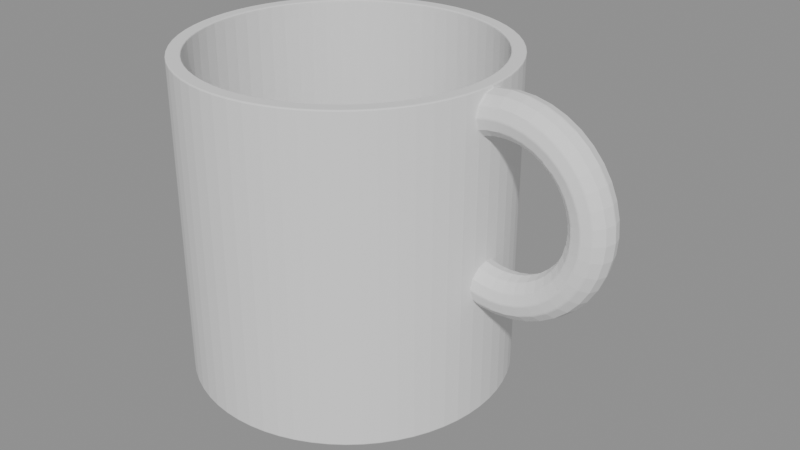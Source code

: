 # Source: model.blend  (saved by Blender 4.2.68; exported with 4.5.12 LTS)
import bpy
from mathutils import Matrix  # noqa: F401  (used for matrix-valued properties, if any)

bpy.ops.wm.read_factory_settings(use_empty=True)
scene = bpy.context.scene
scene.name = 'Scene'

# ---- meshes
me_cuerpo = bpy.data.meshes.new('cuerpo')
me_cuerpo.from_pydata([(0.0, 0.0, 0.0), (35.0, 0.0, 0.0), (35.0, 0.0, 70.0), (32.0, 0.0, 70.0), (32.0, 0.0, 4.0), (0.0, 0.0, 4.0), (34.83, 3.431, 0.0), (34.83, 3.431, 70.0), (31.85, 3.137, 70.0), (31.85, 3.137, 4.0), (37.03, 0.0, 33.74), (36.93, 2.25, 33.15), (34.33, 6.828, 0.0), (34.33, 6.828, 70.0), (36.66, 3.897, 31.52), (31.39, 6.243, 70.0), (36.29, 4.5, 29.3), (35.91, 3.897, 27.08), (31.39, 6.243, 4.0), (35.64, 2.25, 25.46), (35.54, 5.511e-16, 24.86), (35.64, -2.25, 25.46), (33.49, 10.16, 0.0), (35.91, -3.897, 27.08), (33.49, 10.16, 70.0), (36.29, -4.5, 29.3), (30.62, 9.289, 70.0), (30.62, 9.289, 4.0), (36.66, -3.897, 31.52), (36.93, -2.25, 33.15), (39.18, 0.0, 33.55), (39.18, 2.25, 32.95), (32.34, 13.39, 0.0), (39.16, 3.897, 31.3), (32.34, 13.39, 70.0), (39.15, 4.5, 29.05), (29.56, 12.25, 70.0), (39.13, 3.897, 26.8), (29.56, 12.25, 4.0), (39.11, 2.25, 25.15), (39.11, 5.511e-16, 24.55), (39.11, -2.25, 25.15), (30.87, 16.5, 0.0), (30.87, 16.5, 70.0), (39.13, -3.897, 26.8), (28.22, 15.08, 70.0), (39.15, -4.5, 29.05), (28.22, 15.08, 4.0), (39.16, -3.897, 31.3), (39.18, -2.25, 32.95), (41.34, 0.0, 33.7), (41.43, 2.25, 33.11), (29.1, 19.44, 0.0), (41.67, 3.897, 31.48), (29.1, 19.44, 70.0), (42.01, 4.5, 29.25), (26.61, 17.78, 70.0), (26.61, 17.78, 4.0), (42.34, 3.897, 27.03), (42.59, 2.25, 25.4), (42.68, 5.511e-16, 24.8), (42.59, -2.25, 25.4), (27.06, 22.2, 0.0), (42.34, -3.897, 27.03), (27.06, 22.2, 70.0), (24.74, 20.3, 70.0), (42.01, -4.5, 29.25), (24.74, 20.3, 4.0), (41.67, -3.897, 31.48), (41.43, -2.25, 33.11), (43.45, 0.0, 34.19), (24.75, 24.75, 0.0), (43.63, 2.25, 33.62), (24.75, 24.75, 70.0), (44.13, 3.897, 32.05), (44.81, 4.5, 29.9), (22.63, 22.63, 70.0), (45.49, 3.897, 27.76), (22.63, 22.63, 4.0), (45.99, 2.25, 26.19), (46.17, 5.511e-16, 25.61), (22.2, 27.06, 0.0), (45.99, -2.25, 26.19), (22.2, 27.06, 70.0), (45.49, -3.897, 27.76), (20.3, 24.74, 70.0), (44.81, -4.5, 29.9), (44.13, -3.897, 32.05), (20.3, 24.74, 4.0), (43.63, -2.25, 33.62), (45.45, 0.0, 35.01), (45.72, 2.25, 34.47), (19.44, 29.1, 0.0), (19.44, 29.1, 70.0), (46.46, 3.897, 33.0), (47.47, 4.5, 30.99), (17.78, 26.61, 70.0), (17.78, 26.61, 4.0), (48.48, 3.897, 28.97), (49.21, 2.25, 27.5), (49.49, 5.511e-16, 26.96), (16.5, 30.87, 0.0), (49.21, -2.25, 27.5), (16.5, 30.87, 70.0), (48.48, -3.897, 28.97), (15.08, 28.22, 70.0), (47.47, -4.5, 30.99), (46.46, -3.897, 33.0), (15.08, 28.22, 4.0), (45.72, -2.25, 34.47), (47.3, 0.0, 36.13), (47.65, 2.25, 35.64), (13.39, 32.34, 0.0), (13.39, 32.34, 70.0), (48.61, 3.897, 34.3), (49.92, 4.5, 32.47), (12.25, 29.56, 70.0), (51.24, 3.897, 30.64), (12.25, 29.56, 4.0), (52.2, 2.25, 29.31), (52.55, 5.511e-16, 28.82), (10.16, 33.49, 0.0), (52.2, -2.25, 29.31), (10.16, 33.49, 70.0), (51.24, -3.897, 30.64), (9.289, 30.62, 70.0), (49.92, -4.5, 32.47), (9.289, 30.62, 4.0), (48.61, -3.897, 34.3), (47.65, -2.25, 35.64), (48.95, 0.0, 37.52), (6.828, 34.33, 0.0), (49.37, 2.25, 37.09), (6.828, 34.33, 70.0), (50.53, 3.897, 35.92), (6.243, 31.39, 70.0), (52.11, 4.5, 34.33), (53.7, 3.897, 32.73), (6.243, 31.39, 4.0), (54.86, 2.25, 31.56), (55.28, 5.511e-16, 31.13), (3.431, 34.83, 0.0), (54.86, -2.25, 31.56), (53.7, -3.897, 32.73), (3.431, 34.83, 70.0), (52.11, -4.5, 34.33), (3.137, 31.85, 70.0), (50.53, -3.897, 35.92), (3.137, 31.85, 4.0), (49.37, -2.25, 37.09), (50.36, 0.0, 39.16), (50.84, 2.25, 38.8), (2.143e-15, 35.0, 0.0), (2.143e-15, 35.0, 70.0), (52.17, 3.897, 37.83), (1.959e-15, 32.0, 70.0), (53.99, 4.5, 36.5), (55.8, 3.897, 35.17), (1.959e-15, 32.0, 4.0), (57.13, 2.25, 34.2), (57.62, 5.511e-16, 33.85), (57.13, -2.25, 34.2), (-3.431, 34.83, 0.0), (-3.431, 34.83, 70.0), (55.8, -3.897, 35.17), (-3.137, 31.85, 70.0), (53.99, -4.5, 36.5), (-3.137, 31.85, 4.0), (52.17, -3.897, 37.83), (50.84, -2.25, 38.8), (51.49, 0.0, 41.0), (52.03, 2.25, 40.72), (-6.828, 34.33, 0.0), (53.49, 3.897, 39.97), (-6.828, 34.33, 70.0), (55.5, 4.5, 38.95), (-6.243, 31.39, 70.0), (-6.243, 31.39, 4.0), (57.5, 3.897, 37.92), (58.96, 2.25, 37.17), (59.5, 5.511e-16, 36.89), (58.96, -2.25, 37.17), (-10.16, 33.49, 0.0), (57.5, -3.897, 37.92), (-10.16, 33.49, 70.0), (55.5, -4.5, 38.95), (-9.289, 30.62, 70.0), (53.49, -3.897, 39.97), (-9.289, 30.62, 4.0), (52.03, -2.25, 40.72), (52.32, 0.0, 42.99), (52.9, 2.25, 42.81), (-13.39, 32.34, 0.0), (54.46, 3.897, 42.3), (-13.39, 32.34, 70.0), (56.6, 4.5, 41.6), (-12.25, 29.56, 70.0), (-12.25, 29.56, 4.0), (58.74, 3.897, 40.9), (60.3, 2.25, 40.39), (60.88, 5.511e-16, 40.2), (-16.5, 30.87, 0.0), (60.3, -2.25, 40.39), (58.74, -3.897, 40.9), (-16.5, 30.87, 70.0), (56.6, -4.5, 41.6), (-15.08, 28.22, 70.0), (-15.08, 28.22, 4.0), (54.46, -3.897, 42.3), (52.9, -2.25, 42.81), (52.83, 0.0, 45.1), (-19.44, 29.1, 0.0), (53.42, 2.25, 45.0), (-19.44, 29.1, 70.0), (55.05, 3.897, 44.74), (57.27, 4.5, 44.39), (-17.78, 26.61, 70.0), (59.5, 3.897, 44.03), (-17.78, 26.61, 4.0), (61.12, 2.25, 43.77), (61.72, 5.511e-16, 43.68), (61.12, -2.25, 43.77), (-22.2, 27.06, 0.0), (59.5, -3.897, 44.03), (-22.2, 27.06, 70.0), (57.27, -4.5, 44.39), (-20.3, 24.74, 70.0), (55.05, -3.897, 44.74), (-20.3, 24.74, 4.0), (53.42, -2.25, 45.0), (53.0, 0.0, 47.25), (53.6, 2.25, 47.25), (-24.75, 24.75, 0.0), (-24.75, 24.75, 70.0), (55.25, 3.897, 47.25), (-22.63, 22.63, 70.0), (57.5, 4.5, 47.25), (59.75, 3.897, 47.25), (-22.63, 22.63, 4.0), (61.4, 2.25, 47.25), (62.0, 5.511e-16, 47.25), (61.4, -2.25, 47.25), (-27.06, 22.2, 0.0), (59.75, -3.897, 47.25), (-27.06, 22.2, 70.0), (57.5, -4.5, 47.25), (-24.74, 20.3, 70.0), (55.25, -3.897, 47.25), (-24.74, 20.3, 4.0), (53.6, -2.25, 47.25), (52.83, 0.0, 49.4), (53.42, 2.25, 49.5), (-29.1, 19.44, 0.0), (55.05, 3.897, 49.76), (-29.1, 19.44, 70.0), (-26.61, 17.78, 70.0), (57.27, 4.5, 50.11), (59.5, 3.897, 50.47), (-26.61, 17.78, 4.0), (61.12, 2.25, 50.73), (61.72, 5.511e-16, 50.82), (-30.87, 16.5, 0.0), (61.12, -2.25, 50.73), (-30.87, 16.5, 70.0), (59.5, -3.897, 50.47), (57.27, -4.5, 50.11), (-28.22, 15.08, 70.0), (-28.22, 15.08, 4.0), (55.05, -3.897, 49.76), (53.42, -2.25, 49.5), (52.32, 0.0, 51.51), (-32.34, 13.39, 0.0), (52.9, 2.25, 51.69), (54.46, 3.897, 52.2), (-32.34, 13.39, 70.0), (56.6, 4.5, 52.9), (-29.56, 12.25, 70.0), (-29.56, 12.25, 4.0), (58.74, 3.897, 53.6), (60.3, 2.25, 54.11), (60.88, 5.511e-16, 54.3), (60.3, -2.25, 54.11), (-33.49, 10.16, 0.0), (58.74, -3.897, 53.6), (-33.49, 10.16, 70.0), (56.6, -4.5, 52.9), (-30.62, 9.289, 70.0), (-30.62, 9.289, 4.0), (54.46, -3.897, 52.2), (52.9, -2.25, 51.69), (51.49, 0.0, 53.5), (52.03, 2.25, 53.78), (-34.33, 6.828, 0.0), (53.49, 3.897, 54.53), (-34.33, 6.828, 70.0), (55.5, 4.5, 55.55), (-31.39, 6.243, 70.0), (57.5, 3.897, 56.58), (-31.39, 6.243, 4.0), (58.96, 2.25, 57.33), (59.5, 5.511e-16, 57.61), (-34.83, 3.431, 0.0), (58.96, -2.25, 57.33), (-34.83, 3.431, 70.0), (57.5, -3.897, 56.58), (55.5, -4.5, 55.55), (-31.85, 3.137, 70.0), (53.49, -3.897, 54.53), (-31.85, 3.137, 4.0), (52.03, -2.25, 53.78), (50.36, 0.0, 55.34), (50.84, 2.25, 55.7), (-35.0, 4.286e-15, 0.0), (52.17, 3.897, 56.67), (-35.0, 4.286e-15, 70.0), (53.99, 4.5, 58.0), (-32.0, 3.919e-15, 70.0), (-32.0, 3.919e-15, 4.0), (55.8, 3.897, 59.33), (57.13, 2.25, 60.3), (57.62, 5.511e-16, 60.65), (-34.83, -3.431, 0.0), (57.13, -2.25, 60.3), (-34.83, -3.431, 70.0), (55.8, -3.897, 59.33), (-31.85, -3.137, 70.0), (53.99, -4.5, 58.0), (-31.85, -3.137, 4.0), (52.17, -3.897, 56.67), (50.84, -2.25, 55.7), (48.95, 0.0, 56.98), (-34.33, -6.828, 0.0), (49.37, 2.25, 57.41), (-34.33, -6.828, 70.0), (50.53, 3.897, 58.58), (-31.39, -6.243, 70.0), (52.11, 4.5, 60.17), (-31.39, -6.243, 4.0), (53.7, 3.897, 61.77), (54.86, 2.25, 62.94), (55.28, 5.511e-16, 63.37), (54.86, -2.25, 62.94), (-33.49, -10.16, 0.0), (-33.49, -10.16, 70.0), (53.7, -3.897, 61.77), (-30.62, -9.289, 70.0), (52.11, -4.5, 60.17), (50.53, -3.897, 58.58), (-30.62, -9.289, 4.0), (49.37, -2.25, 57.41), (47.3, 0.0, 58.37), (47.65, 2.25, 58.86), (-32.34, -13.39, 0.0), (-32.34, -13.39, 70.0), (48.61, 3.897, 60.2), (-29.56, -12.25, 70.0), (49.92, 4.5, 62.03), (-29.56, -12.25, 4.0), (51.24, 3.897, 63.86), (52.2, 2.25, 65.19), (52.55, 5.511e-16, 65.68), (52.2, -2.25, 65.19), (-30.87, -16.5, 0.0), (51.24, -3.897, 63.86), (-30.87, -16.5, 70.0), (49.92, -4.5, 62.03), (-28.22, -15.08, 70.0), (48.61, -3.897, 60.2), (-28.22, -15.08, 4.0), (47.65, -2.25, 58.86), (45.45, 0.0, 59.49), (-29.1, -19.44, 0.0), (45.72, 2.25, 60.03), (46.46, 3.897, 61.5), (-29.1, -19.44, 70.0), (47.47, 4.5, 63.51), (-26.61, -17.78, 70.0), (48.48, 3.897, 65.53), (-26.61, -17.78, 4.0), (49.21, 2.25, 67.0), (49.49, 5.511e-16, 67.54), (49.21, -2.25, 67.0), (-27.06, -22.2, 0.0), (-27.06, -22.2, 70.0), (48.48, -3.897, 65.53), (-24.74, -20.3, 70.0), (47.47, -4.5, 63.51), (-24.74, -20.3, 4.0), (46.46, -3.897, 61.5), (45.72, -2.25, 60.03), (43.45, 0.0, 60.31), (-24.75, -24.75, 0.0), (43.63, 2.25, 60.88), (44.13, 3.897, 62.45), (-24.75, -24.75, 70.0), (-22.63, -22.63, 70.0), (44.81, 4.5, 64.6), (-22.63, -22.63, 4.0), (45.49, 3.897, 66.74), (45.99, 2.25, 68.31), (46.17, 5.511e-16, 68.89), (45.99, -2.25, 68.31), (-22.2, -27.06, 0.0), (45.49, -3.897, 66.74), (-22.2, -27.06, 70.0), (44.81, -4.5, 64.6), (-20.3, -24.74, 70.0), (-20.3, -24.74, 4.0), (44.13, -3.897, 62.45), (43.63, -2.25, 60.88), (41.34, 0.0, 60.8), (41.43, 2.25, 61.39), (-19.44, -29.1, 0.0), (41.67, 3.897, 63.02), (-19.44, -29.1, 70.0), (42.01, 4.5, 65.25), (-17.78, -26.61, 70.0), (42.34, 3.897, 67.47), (-17.78, -26.61, 4.0), (42.59, 2.25, 69.1), (42.68, 5.511e-16, 69.7), (-16.5, -30.87, 0.0), (42.59, -2.25, 69.1), (-16.5, -30.87, 70.0), (42.34, -3.897, 67.47), (42.01, -4.5, 65.25), (-15.08, -28.22, 70.0), (41.67, -3.897, 63.02), (-15.08, -28.22, 4.0), (41.43, -2.25, 61.39), (39.18, 0.0, 60.95), (-13.39, -32.34, 0.0), (39.18, 2.25, 61.55), (39.16, 3.897, 63.2), (-13.39, -32.34, 70.0), (-12.25, -29.56, 70.0), (39.15, 4.5, 65.45), (39.13, 3.897, 67.7), (-12.25, -29.56, 4.0), (39.11, 2.25, 69.35), (39.11, 5.511e-16, 69.95), (-10.16, -33.49, 0.0), (39.11, -2.25, 69.35), (-10.16, -33.49, 70.0), (39.13, -3.897, 67.7), (-9.289, -30.62, 70.0), (39.15, -4.5, 65.45), (-9.289, -30.62, 4.0), (39.16, -3.897, 63.2), (39.18, -2.25, 61.55), (37.03, 0.0, 60.76), (36.93, 2.25, 61.35), (-6.828, -34.33, 0.0), (36.66, 3.897, 62.98), (-6.828, -34.33, 70.0), (-6.243, -31.39, 70.0), (36.29, 4.5, 65.2), (-6.243, -31.39, 4.0), (35.91, 3.897, 67.42), (35.64, 2.25, 69.04), (35.54, 5.511e-16, 69.64), (-3.431, -34.83, 0.0), (35.64, -2.25, 69.04), (-3.431, -34.83, 70.0), (35.91, -3.897, 67.42), (-3.137, -31.85, 70.0), (36.29, -4.5, 65.2), (-3.137, -31.85, 4.0), (36.66, -3.897, 62.98), (36.93, -2.25, 61.35), (-6.429e-15, -35.0, 0.0), (-6.429e-15, -35.0, 70.0), (-5.878e-15, -32.0, 70.0), (-5.878e-15, -32.0, 4.0), (3.431, -34.83, 0.0), (3.431, -34.83, 70.0), (3.137, -31.85, 70.0), (3.137, -31.85, 4.0), (6.828, -34.33, 0.0), (6.828, -34.33, 70.0), (6.243, -31.39, 70.0), (6.243, -31.39, 4.0), (10.16, -33.49, 0.0), (10.16, -33.49, 70.0), (9.289, -30.62, 70.0), (9.289, -30.62, 4.0), (13.39, -32.34, 0.0), (13.39, -32.34, 70.0), (12.25, -29.56, 70.0), (12.25, -29.56, 4.0), (16.5, -30.87, 0.0), (16.5, -30.87, 70.0), (15.08, -28.22, 70.0), (15.08, -28.22, 4.0), (19.44, -29.1, 0.0), (19.44, -29.1, 70.0), (17.78, -26.61, 70.0), (17.78, -26.61, 4.0), (22.2, -27.06, 0.0), (22.2, -27.06, 70.0), (20.3, -24.74, 70.0), (20.3, -24.74, 4.0), (24.75, -24.75, 0.0), (24.75, -24.75, 70.0), (22.63, -22.63, 70.0), (22.63, -22.63, 4.0), (27.06, -22.2, 0.0), (27.06, -22.2, 70.0), (24.74, -20.3, 70.0), (24.74, -20.3, 4.0), (29.1, -19.44, 0.0), (29.1, -19.44, 70.0), (26.61, -17.78, 70.0), (26.61, -17.78, 4.0), (30.87, -16.5, 0.0), (30.87, -16.5, 70.0), (28.22, -15.08, 70.0), (28.22, -15.08, 4.0), (32.34, -13.39, 0.0), (32.34, -13.39, 70.0), (29.56, -12.25, 70.0), (29.56, -12.25, 4.0), (33.49, -10.16, 0.0), (33.49, -10.16, 70.0), (30.62, -9.289, 70.0), (30.62, -9.289, 4.0), (34.33, -6.828, 0.0), (34.33, -6.828, 70.0), (31.39, -6.243, 70.0), (31.39, -6.243, 4.0), (34.83, -3.431, 0.0), (34.83, -3.431, 70.0), (31.85, -3.137, 70.0), (31.85, -3.137, 4.0), (34.89, 2.25, 33.67), (34.89, 2.25, 25.64), (34.83, 3.431, 62.04), (34.83, 3.431, 67.63), (34.83, 3.431, 26.87), (34.83, 3.431, 32.47), (35.0, 0.0, 69.5), (35.0, 5.511e-16, 69.5), (35.0, 0.0, 25.0), (35.0, 5.511e-16, 25.0), (35.0, 0.0, 60.24), (35.0, 0.0, 34.26), (34.89, 2.25, 68.86), (34.89, 2.25, 60.83), (34.76, 3.897, 27.37), (34.67, 4.5, 64.79), (34.67, 4.5, 29.71), (34.76, 3.897, 62.5), (34.76, 3.897, 67.13), (34.76, 3.897, 32.0), (34.76, -3.897, 27.37), (34.67, -4.5, 29.71), (34.76, -3.897, 32.0), (34.83, -3.431, 32.46), (34.83, -3.431, 62.03), (34.83, -3.431, 67.63), (34.83, -3.431, 26.87), (34.67, -4.5, 64.79), (34.76, -3.897, 62.5), (34.76, -3.897, 67.13), (34.89, -2.25, 25.64), (34.89, -2.25, 60.83), (34.89, -2.25, 33.67), (34.89, -2.25, 68.86)], [], [(6, 1, 0), (542, 1, 6, 538, 535, 543), (537, 7, 2, 540, 541, 546), (544, 545, 534, 539, 536, 547), (534, 545, 542, 543, 535, 538, 539), (2, 7, 8, 3), (3, 8, 9, 4), (9, 5, 4), (12, 6, 0), (538, 6, 12, 13, 7, 537, 552, 549, 551, 536, 539, 553, 550, 548), (553, 539, 538, 548, 550), (7, 13, 15, 8), (8, 15, 18, 9), (18, 5, 9), (22, 12, 0), (12, 22, 24, 13), (13, 24, 26, 15), (15, 26, 27, 18), (27, 5, 18), (32, 22, 0), (22, 32, 34, 24), (24, 34, 36, 26), (26, 36, 38, 27), (38, 5, 27), (42, 32, 0), (32, 42, 43, 34), (34, 43, 45, 36), (36, 45, 47, 38), (47, 5, 38), (52, 42, 0), (42, 52, 54, 43), (43, 54, 56, 45), (45, 56, 57, 47), (57, 5, 47), (62, 52, 0), (52, 62, 64, 54), (54, 64, 65, 56), (56, 65, 67, 57), (67, 5, 57), (71, 62, 0), (62, 71, 73, 64), (64, 73, 76, 65), (65, 76, 78, 67), (78, 5, 67), (81, 71, 0), (71, 81, 83, 73), (73, 83, 85, 76), (76, 85, 88, 78), (88, 5, 78), (92, 81, 0), (81, 92, 93, 83), (83, 93, 96, 85), (85, 96, 97, 88), (97, 5, 88), (101, 92, 0), (92, 101, 103, 93), (93, 103, 105, 96), (96, 105, 108, 97), (108, 5, 97), (112, 101, 0), (101, 112, 113, 103), (103, 113, 116, 105), (105, 116, 118, 108), (118, 5, 108), (121, 112, 0), (112, 121, 123, 113), (113, 123, 125, 116), (116, 125, 127, 118), (127, 5, 118), (131, 121, 0), (121, 131, 133, 123), (123, 133, 135, 125), (125, 135, 138, 127), (138, 5, 127), (141, 131, 0), (131, 141, 144, 133), (133, 144, 146, 135), (135, 146, 148, 138), (148, 5, 138), (152, 141, 0), (141, 152, 153, 144), (144, 153, 155, 146), (146, 155, 158, 148), (158, 5, 148), (162, 152, 0), (152, 162, 163, 153), (153, 163, 165, 155), (155, 165, 167, 158), (167, 5, 158), (162, 0, 172), (162, 172, 174, 163), (163, 174, 176, 165), (165, 176, 177, 167), (167, 177, 5), (172, 0, 182), (172, 182, 184, 174), (174, 184, 186, 176), (176, 186, 188, 177), (177, 188, 5), (182, 0, 192), (182, 192, 194, 184), (184, 194, 196, 186), (186, 196, 197, 188), (188, 197, 5), (192, 0, 201), (192, 201, 204, 194), (194, 204, 206, 196), (196, 206, 207, 197), (197, 207, 5), (201, 0, 211), (201, 211, 213, 204), (204, 213, 216, 206), (206, 216, 218, 207), (207, 218, 5), (211, 0, 222), (211, 222, 224, 213), (213, 224, 226, 216), (216, 226, 228, 218), (218, 228, 5), (222, 0, 232), (222, 232, 233, 224), (224, 233, 235, 226), (226, 235, 238, 228), (228, 238, 5), (232, 0, 242), (232, 242, 244, 233), (233, 244, 246, 235), (235, 246, 248, 238), (238, 248, 5), (242, 0, 252), (242, 252, 254, 244), (244, 254, 255, 246), (246, 255, 258, 248), (248, 258, 5), (252, 0, 261), (252, 261, 263, 254), (254, 263, 266, 255), (255, 266, 267, 258), (258, 267, 5), (261, 0, 271), (261, 271, 274, 263), (263, 274, 276, 266), (266, 276, 277, 267), (267, 277, 5), (271, 0, 282), (271, 282, 284, 274), (274, 284, 286, 276), (276, 286, 287, 277), (277, 287, 5), (282, 0, 292), (282, 292, 294, 284), (284, 294, 296, 286), (286, 296, 298, 287), (287, 298, 5), (292, 0, 301), (292, 301, 303, 294), (294, 303, 306, 296), (296, 306, 308, 298), (298, 308, 5), (301, 0, 312), (301, 312, 314, 303), (303, 314, 316, 306), (306, 316, 317, 308), (308, 317, 5), (312, 0, 321), (312, 321, 323, 314), (314, 323, 325, 316), (316, 325, 327, 317), (317, 327, 5), (321, 0, 331), (321, 331, 333, 323), (323, 333, 335, 325), (325, 335, 337, 327), (327, 337, 5), (331, 0, 342), (331, 342, 343, 333), (333, 343, 345, 335), (335, 345, 348, 337), (337, 348, 5), (342, 0, 352), (342, 352, 353, 343), (343, 353, 355, 345), (345, 355, 357, 348), (348, 357, 5), (352, 0, 362), (352, 362, 364, 353), (353, 364, 366, 355), (355, 366, 368, 357), (357, 368, 5), (362, 0, 371), (362, 371, 374, 364), (364, 374, 376, 366), (366, 376, 378, 368), (368, 378, 5), (371, 0, 382), (371, 382, 383, 374), (374, 383, 385, 376), (376, 385, 387, 378), (378, 387, 5), (382, 0, 391), (382, 391, 394, 383), (383, 394, 395, 385), (385, 395, 397, 387), (387, 397, 5), (391, 0, 402), (391, 402, 404, 394), (394, 404, 406, 395), (395, 406, 407, 397), (397, 407, 5), (402, 0, 412), (402, 412, 414, 404), (404, 414, 416, 406), (406, 416, 418, 407), (407, 418, 5), (412, 0, 421), (412, 421, 423, 414), (414, 423, 426, 416), (416, 426, 428, 418), (418, 428, 5), (421, 0, 431), (421, 431, 434, 423), (423, 434, 435, 426), (426, 435, 438, 428), (428, 438, 5), (431, 0, 441), (431, 441, 443, 434), (434, 443, 445, 435), (435, 445, 447, 438), (438, 447, 5), (441, 0, 452), (441, 452, 454, 443), (443, 454, 455, 445), (445, 455, 457, 447), (447, 457, 5), (452, 0, 461), (452, 461, 463, 454), (454, 463, 465, 455), (455, 465, 467, 457), (457, 467, 5), (461, 0, 470), (461, 470, 471, 463), (463, 471, 472, 465), (465, 472, 473, 467), (467, 473, 5), (0, 474, 470), (470, 474, 475, 471), (471, 475, 476, 472), (472, 476, 477, 473), (5, 473, 477), (0, 478, 474), (474, 478, 479, 475), (475, 479, 480, 476), (476, 480, 481, 477), (5, 477, 481), (0, 482, 478), (478, 482, 483, 479), (479, 483, 484, 480), (480, 484, 485, 481), (5, 481, 485), (0, 486, 482), (482, 486, 487, 483), (483, 487, 488, 484), (484, 488, 489, 485), (5, 485, 489), (0, 490, 486), (486, 490, 491, 487), (487, 491, 492, 488), (488, 492, 493, 489), (5, 489, 493), (0, 494, 490), (490, 494, 495, 491), (491, 495, 496, 492), (492, 496, 497, 493), (5, 493, 497), (0, 498, 494), (494, 498, 499, 495), (495, 499, 500, 496), (496, 500, 501, 497), (5, 497, 501), (0, 502, 498), (498, 502, 503, 499), (499, 503, 504, 500), (500, 504, 505, 501), (5, 501, 505), (0, 506, 502), (502, 506, 507, 503), (503, 507, 508, 504), (504, 508, 509, 505), (5, 505, 509), (0, 510, 506), (506, 510, 511, 507), (507, 511, 512, 508), (508, 512, 513, 509), (5, 509, 513), (0, 514, 510), (510, 514, 515, 511), (511, 515, 516, 512), (512, 516, 517, 513), (5, 513, 517), (0, 518, 514), (514, 518, 519, 515), (515, 519, 520, 516), (516, 520, 521, 517), (5, 517, 521), (0, 522, 518), (518, 522, 523, 519), (519, 523, 524, 520), (520, 524, 525, 521), (5, 521, 525), (0, 526, 522), (522, 526, 527, 523), (523, 527, 528, 524), (524, 528, 529, 525), (5, 525, 529), (0, 530, 526), (559, 531, 527, 526, 530, 560, 554, 555, 556, 557, 558, 562, 561, 563), (555, 554, 560, 557, 556), (527, 531, 532, 528), (528, 532, 533, 529), (5, 529, 533), (0, 1, 530), (540, 2, 531, 559, 567), (565, 558, 557, 566, 545, 544), (560, 530, 1, 542, 564), (564, 542, 545, 566, 557, 560), (531, 2, 3, 532), (532, 3, 4, 533), (5, 533, 4), (545, 10, 11, 534), (11, 14, 553, 539, 534), (14, 16, 550, 553), (550, 16, 17, 548), (548, 17, 19, 535, 538), (535, 19, 20, 543), (542, 543, 20, 21, 564), (564, 21, 23, 554, 560), (554, 23, 25, 555), (25, 28, 556, 555), (28, 29, 566, 557, 556), (29, 10, 545, 566), (10, 30, 31, 11), (11, 31, 33, 14), (14, 33, 35, 16), (16, 35, 37, 17), (17, 37, 39, 19), (19, 39, 40, 20), (20, 40, 41, 21), (21, 41, 44, 23), (23, 44, 46, 25), (25, 46, 48, 28), (28, 48, 49, 29), (29, 49, 30, 10), (30, 50, 51, 31), (31, 51, 53, 33), (33, 53, 55, 35), (35, 55, 58, 37), (37, 58, 59, 39), (39, 59, 60, 40), (40, 60, 61, 41), (41, 61, 63, 44), (44, 63, 66, 46), (46, 66, 68, 48), (48, 68, 69, 49), (49, 69, 50, 30), (50, 70, 72, 51), (51, 72, 74, 53), (53, 74, 75, 55), (55, 75, 77, 58), (58, 77, 79, 59), (59, 79, 80, 60), (60, 80, 82, 61), (61, 82, 84, 63), (63, 84, 86, 66), (66, 86, 87, 68), (68, 87, 89, 69), (69, 89, 70, 50), (70, 90, 91, 72), (72, 91, 94, 74), (74, 94, 95, 75), (75, 95, 98, 77), (77, 98, 99, 79), (79, 99, 100, 80), (80, 100, 102, 82), (82, 102, 104, 84), (84, 104, 106, 86), (86, 106, 107, 87), (87, 107, 109, 89), (89, 109, 90, 70), (90, 110, 111, 91), (91, 111, 114, 94), (94, 114, 115, 95), (95, 115, 117, 98), (98, 117, 119, 99), (99, 119, 120, 100), (100, 120, 122, 102), (102, 122, 124, 104), (104, 124, 126, 106), (106, 126, 128, 107), (107, 128, 129, 109), (109, 129, 110, 90), (110, 130, 132, 111), (111, 132, 134, 114), (114, 134, 136, 115), (115, 136, 137, 117), (117, 137, 139, 119), (119, 139, 140, 120), (120, 140, 142, 122), (122, 142, 143, 124), (124, 143, 145, 126), (126, 145, 147, 128), (128, 147, 149, 129), (129, 149, 130, 110), (130, 150, 151, 132), (132, 151, 154, 134), (134, 154, 156, 136), (136, 156, 157, 137), (137, 157, 159, 139), (139, 159, 160, 140), (140, 160, 161, 142), (142, 161, 164, 143), (143, 164, 166, 145), (145, 166, 168, 147), (147, 168, 169, 149), (149, 169, 150, 130), (150, 170, 171, 151), (151, 171, 173, 154), (154, 173, 175, 156), (156, 175, 178, 157), (157, 178, 179, 159), (159, 179, 180, 160), (160, 180, 181, 161), (161, 181, 183, 164), (164, 183, 185, 166), (166, 185, 187, 168), (168, 187, 189, 169), (169, 189, 170, 150), (170, 190, 191, 171), (171, 191, 193, 173), (173, 193, 195, 175), (175, 195, 198, 178), (178, 198, 199, 179), (179, 199, 200, 180), (180, 200, 202, 181), (181, 202, 203, 183), (183, 203, 205, 185), (185, 205, 208, 187), (187, 208, 209, 189), (189, 209, 190, 170), (190, 210, 212, 191), (191, 212, 214, 193), (193, 214, 215, 195), (195, 215, 217, 198), (198, 217, 219, 199), (199, 219, 220, 200), (200, 220, 221, 202), (202, 221, 223, 203), (203, 223, 225, 205), (205, 225, 227, 208), (208, 227, 229, 209), (209, 229, 210, 190), (210, 230, 231, 212), (212, 231, 234, 214), (214, 234, 236, 215), (215, 236, 237, 217), (217, 237, 239, 219), (219, 239, 240, 220), (220, 240, 241, 221), (221, 241, 243, 223), (223, 243, 245, 225), (225, 245, 247, 227), (227, 247, 249, 229), (229, 249, 230, 210), (230, 250, 251, 231), (231, 251, 253, 234), (234, 253, 256, 236), (236, 256, 257, 237), (237, 257, 259, 239), (239, 259, 260, 240), (240, 260, 262, 241), (241, 262, 264, 243), (243, 264, 265, 245), (245, 265, 268, 247), (247, 268, 269, 249), (249, 269, 250, 230), (250, 270, 272, 251), (251, 272, 273, 253), (253, 273, 275, 256), (256, 275, 278, 257), (257, 278, 279, 259), (259, 279, 280, 260), (260, 280, 281, 262), (262, 281, 283, 264), (264, 283, 285, 265), (265, 285, 288, 268), (268, 288, 289, 269), (269, 289, 270, 250), (270, 290, 291, 272), (272, 291, 293, 273), (273, 293, 295, 275), (275, 295, 297, 278), (278, 297, 299, 279), (279, 299, 300, 280), (280, 300, 302, 281), (281, 302, 304, 283), (283, 304, 305, 285), (285, 305, 307, 288), (288, 307, 309, 289), (289, 309, 290, 270), (290, 310, 311, 291), (291, 311, 313, 293), (293, 313, 315, 295), (295, 315, 318, 297), (297, 318, 319, 299), (299, 319, 320, 300), (300, 320, 322, 302), (302, 322, 324, 304), (304, 324, 326, 305), (305, 326, 328, 307), (307, 328, 329, 309), (309, 329, 310, 290), (310, 330, 332, 311), (311, 332, 334, 313), (313, 334, 336, 315), (315, 336, 338, 318), (318, 338, 339, 319), (319, 339, 340, 320), (320, 340, 341, 322), (322, 341, 344, 324), (324, 344, 346, 326), (326, 346, 347, 328), (328, 347, 349, 329), (329, 349, 330, 310), (330, 350, 351, 332), (332, 351, 354, 334), (334, 354, 356, 336), (336, 356, 358, 338), (338, 358, 359, 339), (339, 359, 360, 340), (340, 360, 361, 341), (341, 361, 363, 344), (344, 363, 365, 346), (346, 365, 367, 347), (347, 367, 369, 349), (349, 369, 350, 330), (350, 370, 372, 351), (351, 372, 373, 354), (354, 373, 375, 356), (356, 375, 377, 358), (358, 377, 379, 359), (359, 379, 380, 360), (360, 380, 381, 361), (361, 381, 384, 363), (363, 384, 386, 365), (365, 386, 388, 367), (367, 388, 389, 369), (369, 389, 370, 350), (370, 390, 392, 372), (372, 392, 393, 373), (373, 393, 396, 375), (375, 396, 398, 377), (377, 398, 399, 379), (379, 399, 400, 380), (380, 400, 401, 381), (381, 401, 403, 384), (384, 403, 405, 386), (386, 405, 408, 388), (388, 408, 409, 389), (389, 409, 390, 370), (390, 410, 411, 392), (392, 411, 413, 393), (393, 413, 415, 396), (396, 415, 417, 398), (398, 417, 419, 399), (399, 419, 420, 400), (400, 420, 422, 401), (401, 422, 424, 403), (403, 424, 425, 405), (405, 425, 427, 408), (408, 427, 429, 409), (409, 429, 410, 390), (410, 430, 432, 411), (411, 432, 433, 413), (413, 433, 436, 415), (415, 436, 437, 417), (417, 437, 439, 419), (419, 439, 440, 420), (420, 440, 442, 422), (422, 442, 444, 424), (424, 444, 446, 425), (425, 446, 448, 427), (427, 448, 449, 429), (429, 449, 430, 410), (430, 450, 451, 432), (432, 451, 453, 433), (433, 453, 456, 436), (436, 456, 458, 437), (437, 458, 459, 439), (439, 459, 460, 440), (440, 460, 462, 442), (442, 462, 464, 444), (444, 464, 466, 446), (446, 466, 468, 448), (448, 468, 469, 449), (449, 469, 450, 430), (547, 451, 450, 544), (551, 453, 451, 547, 536), (549, 456, 453, 551), (458, 456, 549, 552), (459, 458, 552, 537, 546), (541, 460, 459, 546), (462, 460, 541, 540, 567), (563, 464, 462, 567, 559), (466, 464, 563, 561), (562, 468, 466, 561), (565, 469, 468, 562, 558), (450, 469, 565, 544)])
me_cuerpo.update()

# ---- objects
ob_cuerpo = bpy.data.objects.new('cuerpo', me_cuerpo)

# ---- transforms, parenting, visibility, modifiers, constraints
ob_cuerpo.location = (0.0, 0.0, 0.0)
_m = ob_cuerpo.modifiers.new('filete', 'BEVEL')
_m.width = 1.0
_m.width_pct = 1.0
_m.segments = 2

# ---- collection membership
scene.collection.objects.link(ob_cuerpo)

# ---- scene / render settings (as saved in the file)
scene.frame_start = 1; scene.frame_end = 250; scene.frame_set(1)
scene.render.engine = 'BLENDER_EEVEE_NEXT'
bpy.context.view_layer.update()

# ---- added for rendering (the .blend has no active camera and no usable light): camera, sun + grey world if the file has none
cam_auto = bpy.data.cameras.new('AutoCamera')
cam_auto.lens = 50.0
cam_auto.sensor_width = 36.0
cam_auto.clip_end = 2250.48
ob_auto_camera = bpy.data.objects.new('AutoCamera', cam_auto)
scene.collection.objects.link(ob_auto_camera)
ob_auto_camera.location = (141.733, -153.88, 137.586)
ob_auto_camera.rotation_euler = (1.09748, -7.21219e-08, 0.694738)
scene.camera = ob_auto_camera
light_auto_sun = bpy.data.lights.new('AutoSun', 'SUN')
light_auto_sun.energy = 3.0
light_auto_sun.angle = 0.0523599
ob_auto_sun = bpy.data.objects.new('AutoSun', light_auto_sun)
scene.collection.objects.link(ob_auto_sun)
ob_auto_sun.rotation_euler = (0.872665, 0.174533, 0.523599)
if scene.world is None:
    world_auto = bpy.data.worlds.new('AutoWorld')
    world_auto.color = (0.3, 0.3, 0.3)
    scene.world = world_auto
bpy.context.view_layer.update()

